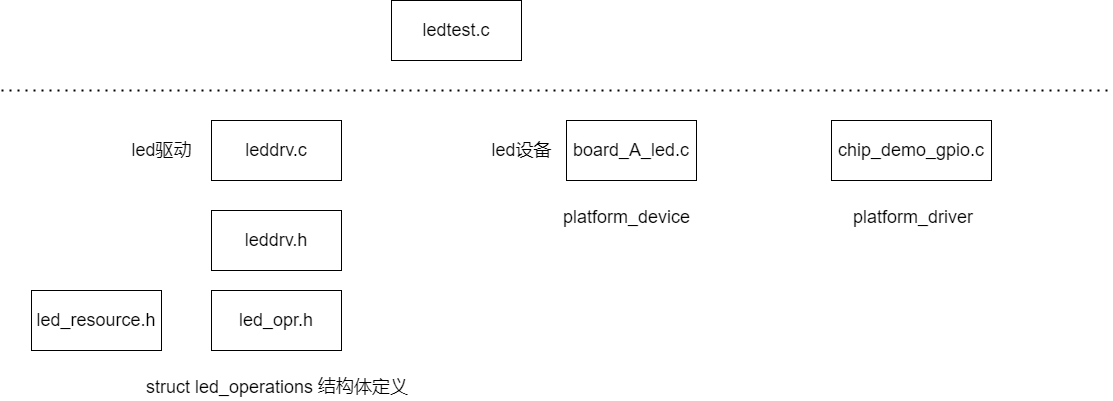

The diagram above was exported from draw.io. Its source (the exported page's mxGraphModel, read from the mxfile embedded in the PNG):
<mxGraphModel dx="1102" dy="865" grid="1" gridSize="10" guides="1" tooltips="1" connect="1" arrows="1" fold="1" page="1" pageScale="1" pageWidth="1654" pageHeight="1169" math="0" shadow="0">
  <root>
    <mxCell id="0" />
    <mxCell id="1" parent="0" />
    <mxCell id="4jnvqhrkKz0TGzI52QVb-1" value="&lt;font style=&quot;font-size: 18px&quot;&gt;board_A_led.c&lt;/font&gt;" style="rounded=0;whiteSpace=wrap;html=1;" parent="1" vertex="1">
      <mxGeometry x="605" y="180" width="130" height="60" as="geometry" />
    </mxCell>
    <mxCell id="4jnvqhrkKz0TGzI52QVb-2" value="&lt;span style=&quot;font-size: 18px&quot;&gt;chip_demo_gpio.c&lt;/span&gt;" style="rounded=0;whiteSpace=wrap;html=1;" parent="1" vertex="1">
      <mxGeometry x="870" y="180" width="160" height="60" as="geometry" />
    </mxCell>
    <mxCell id="4jnvqhrkKz0TGzI52QVb-3" value="&lt;span style=&quot;font-size: 18px&quot;&gt;leddrv.c&lt;/span&gt;" style="rounded=0;whiteSpace=wrap;html=1;" parent="1" vertex="1">
      <mxGeometry x="250" y="180" width="130" height="60" as="geometry" />
    </mxCell>
    <mxCell id="4jnvqhrkKz0TGzI52QVb-4" value="&lt;span style=&quot;font-size: 18px&quot;&gt;ledtest.c&lt;/span&gt;" style="rounded=0;whiteSpace=wrap;html=1;" parent="1" vertex="1">
      <mxGeometry x="430" y="60" width="130" height="60" as="geometry" />
    </mxCell>
    <mxCell id="4jnvqhrkKz0TGzI52QVb-5" value="" style="endArrow=none;dashed=1;html=1;dashPattern=1 3;strokeWidth=2;rounded=0;fontSize=18;" parent="1" edge="1">
      <mxGeometry width="50" height="50" relative="1" as="geometry">
        <mxPoint x="40" y="150" as="sourcePoint" />
        <mxPoint x="1150" y="150" as="targetPoint" />
      </mxGeometry>
    </mxCell>
    <mxCell id="4jnvqhrkKz0TGzI52QVb-6" value="&lt;span style=&quot;font-size: 18px&quot;&gt;leddrv.h&lt;/span&gt;" style="rounded=0;whiteSpace=wrap;html=1;" parent="1" vertex="1">
      <mxGeometry x="250" y="270" width="130" height="60" as="geometry" />
    </mxCell>
    <mxCell id="4jnvqhrkKz0TGzI52QVb-7" value="&lt;span style=&quot;font-size: 18px&quot;&gt;led_opr.h&lt;/span&gt;" style="rounded=0;whiteSpace=wrap;html=1;" parent="1" vertex="1">
      <mxGeometry x="250" y="350" width="130" height="60" as="geometry" />
    </mxCell>
    <mxCell id="4jnvqhrkKz0TGzI52QVb-8" value="&lt;span style=&quot;font-size: 18px&quot;&gt;led_resource.h&lt;/span&gt;" style="rounded=0;whiteSpace=wrap;html=1;" parent="1" vertex="1">
      <mxGeometry x="70" y="350" width="130" height="60" as="geometry" />
    </mxCell>
    <mxCell id="4jnvqhrkKz0TGzI52QVb-9" value="led驱动" style="text;html=1;align=center;verticalAlign=middle;resizable=0;points=[];autosize=1;strokeColor=none;fillColor=none;fontSize=18;" parent="1" vertex="1">
      <mxGeometry x="160" y="195" width="80" height="30" as="geometry" />
    </mxCell>
    <mxCell id="4jnvqhrkKz0TGzI52QVb-10" value="led设备" style="text;html=1;align=center;verticalAlign=middle;resizable=0;points=[];autosize=1;strokeColor=none;fillColor=none;fontSize=18;" parent="1" vertex="1">
      <mxGeometry x="520" y="195" width="80" height="30" as="geometry" />
    </mxCell>
    <mxCell id="4jnvqhrkKz0TGzI52QVb-11" value="struct led_operations 结构体定义" style="text;whiteSpace=wrap;html=1;fontSize=18;" parent="1" vertex="1">
      <mxGeometry x="182.5" y="430" width="265" height="30" as="geometry" />
    </mxCell>
    <mxCell id="4jnvqhrkKz0TGzI52QVb-15" value="platform_device" style="text;whiteSpace=wrap;html=1;fontSize=18;" parent="1" vertex="1">
      <mxGeometry x="600" y="260" width="150" height="40" as="geometry" />
    </mxCell>
    <mxCell id="4jnvqhrkKz0TGzI52QVb-16" value="platform_driver" style="text;whiteSpace=wrap;html=1;fontSize=18;" parent="1" vertex="1">
      <mxGeometry x="890" y="260" width="130" height="40" as="geometry" />
    </mxCell>
  </root>
</mxGraphModel>